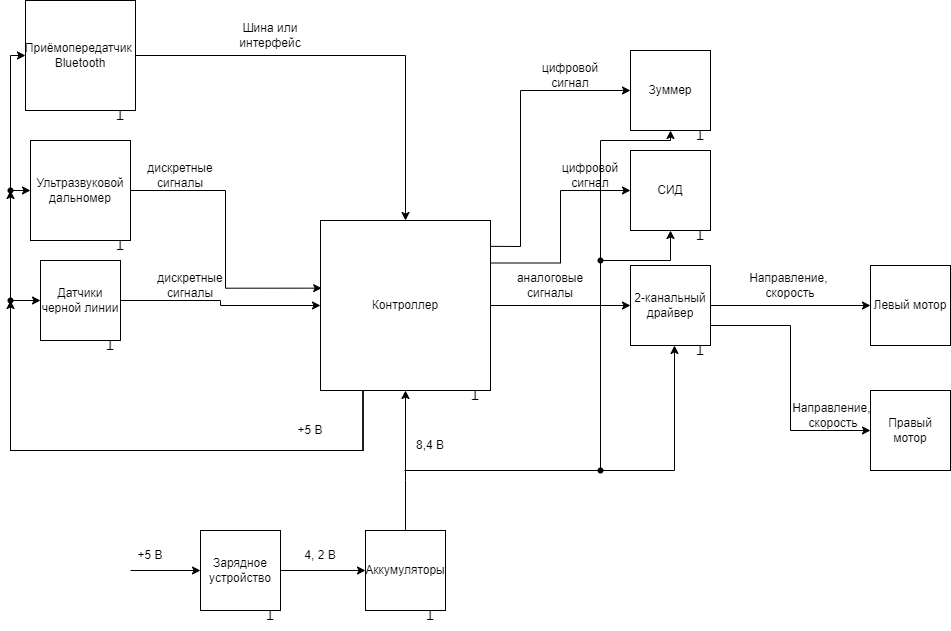

The diagram above was exported from draw.io. Its source (the exported page's mxGraphModel, read from the mxfile embedded in the PNG):
<mxGraphModel dx="2117" dy="1742" grid="1" gridSize="10" guides="1" tooltips="1" connect="1" arrows="1" fold="1" page="1" pageScale="1" pageWidth="827" pageHeight="1169" math="0" shadow="0">
  <root>
    <mxCell id="0" />
    <mxCell id="1" parent="0" />
    <mxCell id="UmG5LMUA1Sxm9b7djnVt-10" style="edgeStyle=orthogonalEdgeStyle;rounded=0;orthogonalLoop=1;jettySize=auto;html=1;exitX=1;exitY=0.5;exitDx=0;exitDy=0;" edge="1" parent="1" source="UmG5LMUA1Sxm9b7djnVt-1" target="UmG5LMUA1Sxm9b7djnVt-9">
      <mxGeometry relative="1" as="geometry" />
    </mxCell>
    <mxCell id="UmG5LMUA1Sxm9b7djnVt-39" style="edgeStyle=orthogonalEdgeStyle;rounded=0;orthogonalLoop=1;jettySize=auto;html=1;exitX=0.25;exitY=1;exitDx=0;exitDy=0;entryX=0;entryY=0.5;entryDx=0;entryDy=0;" edge="1" parent="1" source="UmG5LMUA1Sxm9b7djnVt-1" target="UmG5LMUA1Sxm9b7djnVt-35">
      <mxGeometry relative="1" as="geometry">
        <Array as="points">
          <mxPoint x="352" y="330" />
          <mxPoint y="330" />
          <mxPoint y="70" />
        </Array>
      </mxGeometry>
    </mxCell>
    <mxCell id="UmG5LMUA1Sxm9b7djnVt-45" style="edgeStyle=orthogonalEdgeStyle;rounded=0;orthogonalLoop=1;jettySize=auto;html=1;exitDx=0;exitDy=0;entryX=0;entryY=0.5;entryDx=0;entryDy=0;" edge="1" parent="1" source="UmG5LMUA1Sxm9b7djnVt-70" target="UmG5LMUA1Sxm9b7djnVt-3">
      <mxGeometry relative="1" as="geometry">
        <Array as="points">
          <mxPoint y="180" />
        </Array>
      </mxGeometry>
    </mxCell>
    <mxCell id="UmG5LMUA1Sxm9b7djnVt-51" style="edgeStyle=orthogonalEdgeStyle;rounded=0;orthogonalLoop=1;jettySize=auto;html=1;exitX=1;exitY=0.25;exitDx=0;exitDy=0;entryX=0;entryY=0.5;entryDx=0;entryDy=0;" edge="1" parent="1" source="UmG5LMUA1Sxm9b7djnVt-1" target="UmG5LMUA1Sxm9b7djnVt-50">
      <mxGeometry relative="1" as="geometry" />
    </mxCell>
    <mxCell id="UmG5LMUA1Sxm9b7djnVt-61" style="edgeStyle=orthogonalEdgeStyle;rounded=0;orthogonalLoop=1;jettySize=auto;html=1;exitDx=0;exitDy=0;entryX=0;entryY=0.5;entryDx=0;entryDy=0;" edge="1" parent="1" source="UmG5LMUA1Sxm9b7djnVt-72" target="UmG5LMUA1Sxm9b7djnVt-59">
      <mxGeometry relative="1" as="geometry">
        <Array as="points">
          <mxPoint y="-65" />
        </Array>
      </mxGeometry>
    </mxCell>
    <mxCell id="UmG5LMUA1Sxm9b7djnVt-1" value="Контроллер" style="whiteSpace=wrap;html=1;aspect=fixed;" vertex="1" parent="1">
      <mxGeometry x="310" y="100" width="170" height="170" as="geometry" />
    </mxCell>
    <mxCell id="UmG5LMUA1Sxm9b7djnVt-4" style="edgeStyle=orthogonalEdgeStyle;rounded=0;orthogonalLoop=1;jettySize=auto;html=1;exitX=0.5;exitY=0;exitDx=0;exitDy=0;entryX=0.5;entryY=1;entryDx=0;entryDy=0;" edge="1" parent="1" source="UmG5LMUA1Sxm9b7djnVt-2" target="UmG5LMUA1Sxm9b7djnVt-1">
      <mxGeometry relative="1" as="geometry">
        <Array as="points">
          <mxPoint x="395" y="360" />
          <mxPoint x="395" y="360" />
        </Array>
      </mxGeometry>
    </mxCell>
    <mxCell id="UmG5LMUA1Sxm9b7djnVt-2" value="Аккумуляторы" style="whiteSpace=wrap;html=1;aspect=fixed;" vertex="1" parent="1">
      <mxGeometry x="355" y="410" width="80" height="80" as="geometry" />
    </mxCell>
    <mxCell id="UmG5LMUA1Sxm9b7djnVt-14" style="edgeStyle=orthogonalEdgeStyle;rounded=0;orthogonalLoop=1;jettySize=auto;html=1;exitX=1;exitY=0.5;exitDx=0;exitDy=0;" edge="1" parent="1" source="UmG5LMUA1Sxm9b7djnVt-3" target="UmG5LMUA1Sxm9b7djnVt-1">
      <mxGeometry relative="1" as="geometry" />
    </mxCell>
    <mxCell id="UmG5LMUA1Sxm9b7djnVt-3" value="Датчики черной линии" style="whiteSpace=wrap;html=1;aspect=fixed;" vertex="1" parent="1">
      <mxGeometry x="30" y="140" width="80" height="80" as="geometry" />
    </mxCell>
    <mxCell id="UmG5LMUA1Sxm9b7djnVt-6" value="T" style="text;html=1;align=center;verticalAlign=middle;whiteSpace=wrap;rounded=0;rotation=-180;" vertex="1" parent="1">
      <mxGeometry x="70" y="210" width="60" height="30" as="geometry" />
    </mxCell>
    <mxCell id="UmG5LMUA1Sxm9b7djnVt-7" value="T" style="text;html=1;align=center;verticalAlign=middle;whiteSpace=wrap;rounded=0;rotation=-180;" vertex="1" parent="1">
      <mxGeometry x="435" y="260" width="60" height="30" as="geometry" />
    </mxCell>
    <mxCell id="UmG5LMUA1Sxm9b7djnVt-8" value="T" style="text;html=1;align=center;verticalAlign=middle;whiteSpace=wrap;rounded=0;rotation=-180;" vertex="1" parent="1">
      <mxGeometry x="390" y="480" width="60" height="30" as="geometry" />
    </mxCell>
    <mxCell id="UmG5LMUA1Sxm9b7djnVt-18" style="edgeStyle=orthogonalEdgeStyle;rounded=0;orthogonalLoop=1;jettySize=auto;html=1;exitX=1;exitY=0.5;exitDx=0;exitDy=0;" edge="1" parent="1" source="UmG5LMUA1Sxm9b7djnVt-9" target="UmG5LMUA1Sxm9b7djnVt-16">
      <mxGeometry relative="1" as="geometry" />
    </mxCell>
    <mxCell id="UmG5LMUA1Sxm9b7djnVt-19" style="edgeStyle=orthogonalEdgeStyle;rounded=0;orthogonalLoop=1;jettySize=auto;html=1;exitX=1;exitY=0.75;exitDx=0;exitDy=0;entryX=0;entryY=0.5;entryDx=0;entryDy=0;" edge="1" parent="1" source="UmG5LMUA1Sxm9b7djnVt-9" target="UmG5LMUA1Sxm9b7djnVt-17">
      <mxGeometry relative="1" as="geometry" />
    </mxCell>
    <mxCell id="UmG5LMUA1Sxm9b7djnVt-9" value="2-канальный драйвер" style="whiteSpace=wrap;html=1;aspect=fixed;" vertex="1" parent="1">
      <mxGeometry x="620" y="145" width="80" height="80" as="geometry" />
    </mxCell>
    <mxCell id="UmG5LMUA1Sxm9b7djnVt-12" value="аналоговые сигналы" style="text;html=1;align=center;verticalAlign=middle;whiteSpace=wrap;rounded=0;" vertex="1" parent="1">
      <mxGeometry x="510" y="150" width="60" height="30" as="geometry" />
    </mxCell>
    <mxCell id="UmG5LMUA1Sxm9b7djnVt-13" value="T" style="text;html=1;align=center;verticalAlign=middle;whiteSpace=wrap;rounded=0;rotation=-180;" vertex="1" parent="1">
      <mxGeometry x="660" y="215" width="60" height="30" as="geometry" />
    </mxCell>
    <mxCell id="UmG5LMUA1Sxm9b7djnVt-15" value="дискретные сигналы" style="text;html=1;align=center;verticalAlign=middle;whiteSpace=wrap;rounded=0;" vertex="1" parent="1">
      <mxGeometry x="150" y="150" width="60" height="30" as="geometry" />
    </mxCell>
    <mxCell id="UmG5LMUA1Sxm9b7djnVt-16" value="Левый мотор" style="whiteSpace=wrap;html=1;aspect=fixed;" vertex="1" parent="1">
      <mxGeometry x="860" y="145" width="80" height="80" as="geometry" />
    </mxCell>
    <mxCell id="UmG5LMUA1Sxm9b7djnVt-17" value="Правый мотор" style="whiteSpace=wrap;html=1;aspect=fixed;" vertex="1" parent="1">
      <mxGeometry x="860" y="270" width="80" height="80" as="geometry" />
    </mxCell>
    <mxCell id="UmG5LMUA1Sxm9b7djnVt-21" value="Направление,&amp;nbsp;&lt;div&gt;скорость&lt;/div&gt;" style="text;html=1;align=center;verticalAlign=middle;whiteSpace=wrap;rounded=0;" vertex="1" parent="1">
      <mxGeometry x="750" y="150" width="60" height="30" as="geometry" />
    </mxCell>
    <mxCell id="UmG5LMUA1Sxm9b7djnVt-22" value="Направление,&amp;nbsp;&lt;div&gt;скорость&lt;/div&gt;" style="text;html=1;align=center;verticalAlign=middle;whiteSpace=wrap;rounded=0;" vertex="1" parent="1">
      <mxGeometry x="793" y="280" width="60" height="30" as="geometry" />
    </mxCell>
    <mxCell id="UmG5LMUA1Sxm9b7djnVt-23" value="8,4 В" style="text;html=1;align=center;verticalAlign=middle;whiteSpace=wrap;rounded=0;" vertex="1" parent="1">
      <mxGeometry x="390" y="310" width="60" height="30" as="geometry" />
    </mxCell>
    <mxCell id="UmG5LMUA1Sxm9b7djnVt-27" style="edgeStyle=orthogonalEdgeStyle;rounded=0;orthogonalLoop=1;jettySize=auto;html=1;exitX=1;exitY=0.5;exitDx=0;exitDy=0;" edge="1" parent="1" source="UmG5LMUA1Sxm9b7djnVt-26" target="UmG5LMUA1Sxm9b7djnVt-2">
      <mxGeometry relative="1" as="geometry" />
    </mxCell>
    <mxCell id="UmG5LMUA1Sxm9b7djnVt-26" value="Зарядное устройство" style="whiteSpace=wrap;html=1;aspect=fixed;" vertex="1" parent="1">
      <mxGeometry x="190" y="410" width="80" height="80" as="geometry" />
    </mxCell>
    <mxCell id="UmG5LMUA1Sxm9b7djnVt-28" value="" style="endArrow=classic;html=1;rounded=0;entryX=0;entryY=0.5;entryDx=0;entryDy=0;" edge="1" parent="1" target="UmG5LMUA1Sxm9b7djnVt-26">
      <mxGeometry width="50" height="50" relative="1" as="geometry">
        <mxPoint x="120" y="450" as="sourcePoint" />
        <mxPoint x="150" y="430" as="targetPoint" />
      </mxGeometry>
    </mxCell>
    <mxCell id="UmG5LMUA1Sxm9b7djnVt-29" value="+5 В" style="text;html=1;align=center;verticalAlign=middle;whiteSpace=wrap;rounded=0;" vertex="1" parent="1">
      <mxGeometry x="110" y="420" width="60" height="30" as="geometry" />
    </mxCell>
    <mxCell id="UmG5LMUA1Sxm9b7djnVt-30" value="4, 2 В" style="text;html=1;align=center;verticalAlign=middle;whiteSpace=wrap;rounded=0;" vertex="1" parent="1">
      <mxGeometry x="280" y="420" width="60" height="30" as="geometry" />
    </mxCell>
    <mxCell id="UmG5LMUA1Sxm9b7djnVt-31" value="T" style="text;html=1;align=center;verticalAlign=middle;whiteSpace=wrap;rounded=0;rotation=-180;" vertex="1" parent="1">
      <mxGeometry x="230" y="480" width="60" height="30" as="geometry" />
    </mxCell>
    <mxCell id="UmG5LMUA1Sxm9b7djnVt-33" value="" style="endArrow=classic;html=1;rounded=0;" edge="1" parent="1">
      <mxGeometry width="50" height="50" relative="1" as="geometry">
        <mxPoint x="394" y="350" as="sourcePoint" />
        <mxPoint x="664" y="225" as="targetPoint" />
        <Array as="points">
          <mxPoint x="664" y="350" />
        </Array>
      </mxGeometry>
    </mxCell>
    <mxCell id="UmG5LMUA1Sxm9b7djnVt-35" value="Ультразвуковой дальномер" style="whiteSpace=wrap;html=1;aspect=fixed;" vertex="1" parent="1">
      <mxGeometry x="20" y="20" width="100" height="100" as="geometry" />
    </mxCell>
    <mxCell id="UmG5LMUA1Sxm9b7djnVt-42" value="+5 В" style="text;html=1;align=center;verticalAlign=middle;whiteSpace=wrap;rounded=0;" vertex="1" parent="1">
      <mxGeometry x="270" y="295" width="60" height="30" as="geometry" />
    </mxCell>
    <mxCell id="UmG5LMUA1Sxm9b7djnVt-46" style="edgeStyle=orthogonalEdgeStyle;rounded=0;orthogonalLoop=1;jettySize=auto;html=1;exitX=1;exitY=0.5;exitDx=0;exitDy=0;entryX=0.007;entryY=0.398;entryDx=0;entryDy=0;entryPerimeter=0;" edge="1" parent="1" source="UmG5LMUA1Sxm9b7djnVt-35" target="UmG5LMUA1Sxm9b7djnVt-1">
      <mxGeometry relative="1" as="geometry" />
    </mxCell>
    <mxCell id="UmG5LMUA1Sxm9b7djnVt-49" value="T" style="text;html=1;align=center;verticalAlign=middle;whiteSpace=wrap;rounded=0;rotation=-180;" vertex="1" parent="1">
      <mxGeometry x="80" y="110" width="60" height="30" as="geometry" />
    </mxCell>
    <mxCell id="UmG5LMUA1Sxm9b7djnVt-50" value="СИД" style="whiteSpace=wrap;html=1;aspect=fixed;" vertex="1" parent="1">
      <mxGeometry x="620" y="30" width="80" height="80" as="geometry" />
    </mxCell>
    <mxCell id="UmG5LMUA1Sxm9b7djnVt-52" value="цифровой сигнал" style="text;html=1;align=center;verticalAlign=middle;whiteSpace=wrap;rounded=0;" vertex="1" parent="1">
      <mxGeometry x="550" y="40" width="60" height="30" as="geometry" />
    </mxCell>
    <mxCell id="UmG5LMUA1Sxm9b7djnVt-53" value="" style="endArrow=classic;html=1;rounded=0;" edge="1" parent="1">
      <mxGeometry width="50" height="50" relative="1" as="geometry">
        <mxPoint x="590" y="350" as="sourcePoint" />
        <mxPoint x="660" y="110" as="targetPoint" />
        <Array as="points">
          <mxPoint x="590" y="140" />
          <mxPoint x="660" y="140" />
        </Array>
      </mxGeometry>
    </mxCell>
    <mxCell id="UmG5LMUA1Sxm9b7djnVt-54" value="Зуммер" style="whiteSpace=wrap;html=1;aspect=fixed;" vertex="1" parent="1">
      <mxGeometry x="620" y="-70" width="80" height="80" as="geometry" />
    </mxCell>
    <mxCell id="UmG5LMUA1Sxm9b7djnVt-55" value="" style="endArrow=classic;html=1;rounded=0;exitX=1.001;exitY=0.152;exitDx=0;exitDy=0;exitPerimeter=0;" edge="1" parent="1" source="UmG5LMUA1Sxm9b7djnVt-1">
      <mxGeometry width="50" height="50" relative="1" as="geometry">
        <mxPoint x="570" y="20" as="sourcePoint" />
        <mxPoint x="620" y="-30" as="targetPoint" />
        <Array as="points">
          <mxPoint x="510" y="126" />
          <mxPoint x="510" y="-30" />
        </Array>
      </mxGeometry>
    </mxCell>
    <mxCell id="UmG5LMUA1Sxm9b7djnVt-56" value="цифровой сигнал" style="text;html=1;align=center;verticalAlign=middle;whiteSpace=wrap;rounded=0;" vertex="1" parent="1">
      <mxGeometry x="530" y="-60" width="60" height="30" as="geometry" />
    </mxCell>
    <mxCell id="UmG5LMUA1Sxm9b7djnVt-57" value="T" style="text;html=1;align=center;verticalAlign=middle;whiteSpace=wrap;rounded=0;rotation=-180;" vertex="1" parent="1">
      <mxGeometry x="660" width="60" height="30" as="geometry" />
    </mxCell>
    <mxCell id="UmG5LMUA1Sxm9b7djnVt-58" value="T" style="text;html=1;align=center;verticalAlign=middle;whiteSpace=wrap;rounded=0;rotation=-180;" vertex="1" parent="1">
      <mxGeometry x="660" y="100" width="60" height="30" as="geometry" />
    </mxCell>
    <mxCell id="UmG5LMUA1Sxm9b7djnVt-65" style="edgeStyle=orthogonalEdgeStyle;rounded=0;orthogonalLoop=1;jettySize=auto;html=1;exitX=1;exitY=0.5;exitDx=0;exitDy=0;entryX=0.5;entryY=0;entryDx=0;entryDy=0;" edge="1" parent="1" source="UmG5LMUA1Sxm9b7djnVt-59" target="UmG5LMUA1Sxm9b7djnVt-1">
      <mxGeometry relative="1" as="geometry" />
    </mxCell>
    <mxCell id="UmG5LMUA1Sxm9b7djnVt-59" value="Приёмопередатчик&amp;nbsp;&lt;div&gt;Bluetooth&lt;/div&gt;" style="whiteSpace=wrap;html=1;aspect=fixed;" vertex="1" parent="1">
      <mxGeometry x="15" y="-120" width="110" height="110" as="geometry" />
    </mxCell>
    <mxCell id="UmG5LMUA1Sxm9b7djnVt-60" value="T" style="text;html=1;align=center;verticalAlign=middle;whiteSpace=wrap;rounded=0;rotation=-180;" vertex="1" parent="1">
      <mxGeometry x="80" y="-20" width="60" height="30" as="geometry" />
    </mxCell>
    <mxCell id="UmG5LMUA1Sxm9b7djnVt-63" value="" style="endArrow=classic;html=1;rounded=0;" edge="1" parent="1" source="UmG5LMUA1Sxm9b7djnVt-68">
      <mxGeometry width="50" height="50" relative="1" as="geometry">
        <mxPoint x="590" y="140" as="sourcePoint" />
        <mxPoint x="660" y="10" as="targetPoint" />
        <Array as="points">
          <mxPoint x="590" y="20" />
          <mxPoint x="660" y="20" />
        </Array>
      </mxGeometry>
    </mxCell>
    <mxCell id="UmG5LMUA1Sxm9b7djnVt-64" value="дискретные сигналы" style="text;html=1;align=center;verticalAlign=middle;whiteSpace=wrap;rounded=0;" vertex="1" parent="1">
      <mxGeometry x="140" y="40" width="60" height="30" as="geometry" />
    </mxCell>
    <mxCell id="UmG5LMUA1Sxm9b7djnVt-66" value="Шина или интерфейс" style="text;html=1;align=center;verticalAlign=middle;whiteSpace=wrap;rounded=0;" vertex="1" parent="1">
      <mxGeometry x="230" y="-100" width="60" height="30" as="geometry" />
    </mxCell>
    <mxCell id="UmG5LMUA1Sxm9b7djnVt-67" value="" style="shape=waypoint;sketch=0;fillStyle=solid;size=6;pointerEvents=1;points=[];fillColor=none;resizable=0;rotatable=0;perimeter=centerPerimeter;snapToPoint=1;" vertex="1" parent="1">
      <mxGeometry x="580" y="340" width="20" height="20" as="geometry" />
    </mxCell>
    <mxCell id="UmG5LMUA1Sxm9b7djnVt-69" value="" style="endArrow=classic;html=1;rounded=0;" edge="1" parent="1" target="UmG5LMUA1Sxm9b7djnVt-68">
      <mxGeometry width="50" height="50" relative="1" as="geometry">
        <mxPoint x="590" y="140" as="sourcePoint" />
        <mxPoint x="660" y="10" as="targetPoint" />
        <Array as="points" />
      </mxGeometry>
    </mxCell>
    <mxCell id="UmG5LMUA1Sxm9b7djnVt-68" value="" style="shape=waypoint;sketch=0;fillStyle=solid;size=6;pointerEvents=1;points=[];fillColor=none;resizable=0;rotatable=0;perimeter=centerPerimeter;snapToPoint=1;" vertex="1" parent="1">
      <mxGeometry x="580" y="130" width="20" height="20" as="geometry" />
    </mxCell>
    <mxCell id="UmG5LMUA1Sxm9b7djnVt-71" value="" style="edgeStyle=orthogonalEdgeStyle;rounded=0;orthogonalLoop=1;jettySize=auto;html=1;exitX=0.25;exitY=1;exitDx=0;exitDy=0;entryDx=0;entryDy=0;" edge="1" parent="1" source="UmG5LMUA1Sxm9b7djnVt-1" target="UmG5LMUA1Sxm9b7djnVt-70">
      <mxGeometry relative="1" as="geometry">
        <mxPoint x="353" y="270" as="sourcePoint" />
        <mxPoint x="30" y="180" as="targetPoint" />
        <Array as="points">
          <mxPoint x="352" y="330" />
          <mxPoint y="330" />
        </Array>
      </mxGeometry>
    </mxCell>
    <mxCell id="UmG5LMUA1Sxm9b7djnVt-70" value="" style="shape=waypoint;sketch=0;fillStyle=solid;size=6;pointerEvents=1;points=[];fillColor=none;resizable=0;rotatable=0;perimeter=centerPerimeter;snapToPoint=1;" vertex="1" parent="1">
      <mxGeometry x="-10" y="170" width="20" height="20" as="geometry" />
    </mxCell>
    <mxCell id="UmG5LMUA1Sxm9b7djnVt-73" value="" style="edgeStyle=orthogonalEdgeStyle;rounded=0;orthogonalLoop=1;jettySize=auto;html=1;exitX=0.25;exitY=1;exitDx=0;exitDy=0;entryDx=0;entryDy=0;" edge="1" parent="1" source="UmG5LMUA1Sxm9b7djnVt-1" target="UmG5LMUA1Sxm9b7djnVt-72">
      <mxGeometry relative="1" as="geometry">
        <mxPoint x="353" y="270" as="sourcePoint" />
        <mxPoint x="15" y="-65" as="targetPoint" />
        <Array as="points">
          <mxPoint x="352" y="330" />
          <mxPoint y="330" />
        </Array>
      </mxGeometry>
    </mxCell>
    <mxCell id="UmG5LMUA1Sxm9b7djnVt-72" value="" style="shape=waypoint;sketch=0;fillStyle=solid;size=6;pointerEvents=1;points=[];fillColor=none;resizable=0;rotatable=0;perimeter=centerPerimeter;snapToPoint=1;" vertex="1" parent="1">
      <mxGeometry x="-10" y="60" width="20" height="20" as="geometry" />
    </mxCell>
  </root>
</mxGraphModel>